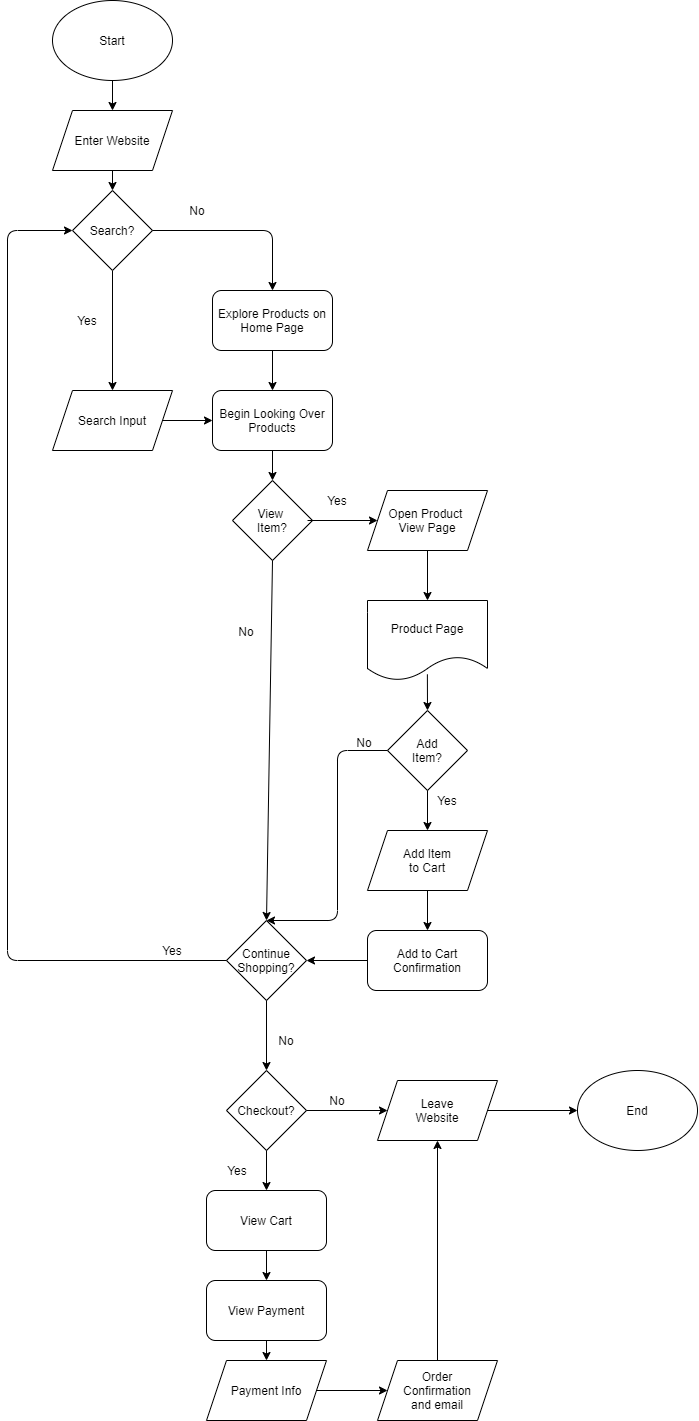

The diagram above was exported from draw.io. Its source (the exported page's mxGraphModel, read from the mxfile embedded in the PNG):
<mxGraphModel dx="973" dy="821" grid="1" gridSize="10" guides="1" tooltips="1" connect="1" arrows="1" fold="1" page="1" pageScale="1" pageWidth="850" pageHeight="1100" math="0" shadow="0">
  <root>
    <mxCell id="0" />
    <mxCell id="1" parent="0" />
    <mxCell id="2" value="Start" style="ellipse;whiteSpace=wrap;html=1;" parent="1" vertex="1">
      <mxGeometry x="285" width="120" height="80" as="geometry" />
    </mxCell>
    <mxCell id="3" value="Enter Website" style="shape=parallelogram;perimeter=parallelogramPerimeter;whiteSpace=wrap;html=1;fixedSize=1;" parent="1" vertex="1">
      <mxGeometry x="285" y="110" width="120" height="60" as="geometry" />
    </mxCell>
    <mxCell id="4" value="" style="endArrow=classic;html=1;exitX=0.5;exitY=1;exitDx=0;exitDy=0;entryX=0.5;entryY=0;entryDx=0;entryDy=0;" parent="1" source="2" target="3" edge="1">
      <mxGeometry width="50" height="50" relative="1" as="geometry">
        <mxPoint x="645" y="410" as="sourcePoint" />
        <mxPoint x="585" y="220" as="targetPoint" />
      </mxGeometry>
    </mxCell>
    <mxCell id="6" value="Search Input" style="shape=parallelogram;perimeter=parallelogramPerimeter;whiteSpace=wrap;html=1;fixedSize=1;" parent="1" vertex="1">
      <mxGeometry x="285" y="390" width="120" height="60" as="geometry" />
    </mxCell>
    <mxCell id="9" value="" style="endArrow=classic;html=1;exitX=0.5;exitY=1;exitDx=0;exitDy=0;entryX=0.5;entryY=0;entryDx=0;entryDy=0;" parent="1" source="25" target="6" edge="1">
      <mxGeometry width="50" height="50" relative="1" as="geometry">
        <mxPoint x="345" y="350" as="sourcePoint" />
        <mxPoint x="695" y="440" as="targetPoint" />
      </mxGeometry>
    </mxCell>
    <mxCell id="10" value="Explore Products on Home Page" style="rounded=1;whiteSpace=wrap;html=1;" parent="1" vertex="1">
      <mxGeometry x="445" y="290" width="120" height="60" as="geometry" />
    </mxCell>
    <mxCell id="12" value="Begin Looking Over Products" style="rounded=1;whiteSpace=wrap;html=1;" parent="1" vertex="1">
      <mxGeometry x="445" y="390" width="120" height="60" as="geometry" />
    </mxCell>
    <mxCell id="13" value="" style="endArrow=classic;html=1;exitX=0.5;exitY=1;exitDx=0;exitDy=0;entryX=0.5;entryY=0;entryDx=0;entryDy=0;" parent="1" source="10" target="12" edge="1">
      <mxGeometry width="50" height="50" relative="1" as="geometry">
        <mxPoint x="645" y="480" as="sourcePoint" />
        <mxPoint x="695" y="430" as="targetPoint" />
      </mxGeometry>
    </mxCell>
    <mxCell id="14" value="" style="endArrow=classic;html=1;exitX=1;exitY=0.5;exitDx=0;exitDy=0;entryX=0;entryY=0.5;entryDx=0;entryDy=0;" parent="1" source="6" target="12" edge="1">
      <mxGeometry width="50" height="50" relative="1" as="geometry">
        <mxPoint x="645" y="480" as="sourcePoint" />
        <mxPoint x="695" y="430" as="targetPoint" />
      </mxGeometry>
    </mxCell>
    <mxCell id="15" value="View&amp;nbsp;&lt;br&gt;Item?" style="rhombus;whiteSpace=wrap;html=1;" parent="1" vertex="1">
      <mxGeometry x="465" y="480" width="80" height="80" as="geometry" />
    </mxCell>
    <mxCell id="16" value="" style="endArrow=classic;html=1;exitX=0.5;exitY=1;exitDx=0;exitDy=0;entryX=0.5;entryY=0;entryDx=0;entryDy=0;" parent="1" source="12" target="15" edge="1">
      <mxGeometry width="50" height="50" relative="1" as="geometry">
        <mxPoint x="370" y="480" as="sourcePoint" />
        <mxPoint x="420" y="430" as="targetPoint" />
      </mxGeometry>
    </mxCell>
    <mxCell id="17" value="" style="endArrow=classic;html=1;exitX=0.938;exitY=0.5;exitDx=0;exitDy=0;exitPerimeter=0;entryX=0;entryY=0.5;entryDx=0;entryDy=0;" parent="1" source="15" target="24" edge="1">
      <mxGeometry width="50" height="50" relative="1" as="geometry">
        <mxPoint x="370" y="480" as="sourcePoint" />
        <mxPoint x="610" y="520" as="targetPoint" />
      </mxGeometry>
    </mxCell>
    <mxCell id="23" value="Yes" style="text;html=1;strokeColor=none;fillColor=none;align=center;verticalAlign=middle;whiteSpace=wrap;rounded=0;" parent="1" vertex="1">
      <mxGeometry x="550" y="490" width="40" height="20" as="geometry" />
    </mxCell>
    <mxCell id="24" value="Open Product &lt;br&gt;View Page" style="shape=parallelogram;perimeter=parallelogramPerimeter;whiteSpace=wrap;html=1;fixedSize=1;" parent="1" vertex="1">
      <mxGeometry x="600" y="490" width="120" height="60" as="geometry" />
    </mxCell>
    <mxCell id="25" value="Search?" style="rhombus;whiteSpace=wrap;html=1;" parent="1" vertex="1">
      <mxGeometry x="305" y="190" width="80" height="80" as="geometry" />
    </mxCell>
    <mxCell id="26" value="" style="endArrow=classic;html=1;exitX=0.5;exitY=1;exitDx=0;exitDy=0;entryX=0.5;entryY=0;entryDx=0;entryDy=0;" parent="1" source="3" target="25" edge="1">
      <mxGeometry width="50" height="50" relative="1" as="geometry">
        <mxPoint x="370" y="390" as="sourcePoint" />
        <mxPoint x="420" y="340" as="targetPoint" />
      </mxGeometry>
    </mxCell>
    <mxCell id="27" value="" style="endArrow=classic;html=1;exitX=1;exitY=0.5;exitDx=0;exitDy=0;entryX=0.5;entryY=0;entryDx=0;entryDy=0;" parent="1" source="25" target="10" edge="1">
      <mxGeometry width="50" height="50" relative="1" as="geometry">
        <mxPoint x="370" y="390" as="sourcePoint" />
        <mxPoint x="420" y="340" as="targetPoint" />
        <Array as="points">
          <mxPoint x="505" y="230" />
        </Array>
      </mxGeometry>
    </mxCell>
    <mxCell id="28" value="Yes" style="text;html=1;strokeColor=none;fillColor=none;align=center;verticalAlign=middle;whiteSpace=wrap;rounded=0;" parent="1" vertex="1">
      <mxGeometry x="300" y="310" width="40" height="20" as="geometry" />
    </mxCell>
    <mxCell id="29" value="No" style="text;html=1;strokeColor=none;fillColor=none;align=center;verticalAlign=middle;whiteSpace=wrap;rounded=0;" parent="1" vertex="1">
      <mxGeometry x="410" y="200" width="40" height="20" as="geometry" />
    </mxCell>
    <mxCell id="30" value="Continue&lt;br&gt;Shopping?" style="rhombus;whiteSpace=wrap;html=1;" parent="1" vertex="1">
      <mxGeometry x="459" y="920" width="80" height="80" as="geometry" />
    </mxCell>
    <mxCell id="31" value="" style="endArrow=classic;html=1;exitX=0.5;exitY=1;exitDx=0;exitDy=0;entryX=0.5;entryY=0;entryDx=0;entryDy=0;" parent="1" source="15" target="30" edge="1">
      <mxGeometry width="50" height="50" relative="1" as="geometry">
        <mxPoint x="370" y="520" as="sourcePoint" />
        <mxPoint x="420" y="470" as="targetPoint" />
      </mxGeometry>
    </mxCell>
    <mxCell id="32" value="No" style="text;html=1;strokeColor=none;fillColor=none;align=center;verticalAlign=middle;whiteSpace=wrap;rounded=0;" parent="1" vertex="1">
      <mxGeometry x="459" y="621" width="40" height="20" as="geometry" />
    </mxCell>
    <mxCell id="34" value="" style="endArrow=classic;html=1;exitX=0.5;exitY=1;exitDx=0;exitDy=0;entryX=0.5;entryY=0;entryDx=0;entryDy=0;" parent="1" source="24" target="57" edge="1">
      <mxGeometry width="50" height="50" relative="1" as="geometry">
        <mxPoint x="370" y="520" as="sourcePoint" />
        <mxPoint x="660" y="600" as="targetPoint" />
      </mxGeometry>
    </mxCell>
    <mxCell id="35" value="Add&lt;br&gt;Item?" style="rhombus;whiteSpace=wrap;html=1;" parent="1" vertex="1">
      <mxGeometry x="620" y="710" width="80" height="80" as="geometry" />
    </mxCell>
    <mxCell id="36" value="" style="endArrow=classic;html=1;exitX=0;exitY=0.5;exitDx=0;exitDy=0;entryX=0.5;entryY=0;entryDx=0;entryDy=0;" parent="1" source="35" target="30" edge="1">
      <mxGeometry width="50" height="50" relative="1" as="geometry">
        <mxPoint x="370" y="650" as="sourcePoint" />
        <mxPoint x="550" y="740" as="targetPoint" />
        <Array as="points">
          <mxPoint x="570" y="750" />
          <mxPoint x="570" y="920" />
        </Array>
      </mxGeometry>
    </mxCell>
    <mxCell id="37" value="No" style="text;html=1;strokeColor=none;fillColor=none;align=center;verticalAlign=middle;whiteSpace=wrap;rounded=0;" parent="1" vertex="1">
      <mxGeometry x="577" y="732" width="40" height="20" as="geometry" />
    </mxCell>
    <mxCell id="39" value="Add Item&lt;br&gt;to Cart" style="shape=parallelogram;perimeter=parallelogramPerimeter;whiteSpace=wrap;html=1;fixedSize=1;" vertex="1" parent="1">
      <mxGeometry x="600" y="830" width="120" height="60" as="geometry" />
    </mxCell>
    <mxCell id="40" value="" style="endArrow=classic;html=1;exitX=0.5;exitY=1;exitDx=0;exitDy=0;entryX=0.5;entryY=0;entryDx=0;entryDy=0;" edge="1" parent="1" source="35" target="39">
      <mxGeometry width="50" height="50" relative="1" as="geometry">
        <mxPoint x="510" y="650" as="sourcePoint" />
        <mxPoint x="560" y="600" as="targetPoint" />
      </mxGeometry>
    </mxCell>
    <mxCell id="41" value="Yes" style="text;html=1;strokeColor=none;fillColor=none;align=center;verticalAlign=middle;whiteSpace=wrap;rounded=0;" vertex="1" parent="1">
      <mxGeometry x="660" y="790" width="40" height="20" as="geometry" />
    </mxCell>
    <mxCell id="42" value="Add to Cart&lt;br&gt;Confirmation" style="rounded=1;whiteSpace=wrap;html=1;" vertex="1" parent="1">
      <mxGeometry x="600" y="930" width="120" height="60" as="geometry" />
    </mxCell>
    <mxCell id="43" value="" style="endArrow=classic;html=1;exitX=0.5;exitY=1;exitDx=0;exitDy=0;entryX=0.5;entryY=0;entryDx=0;entryDy=0;" edge="1" parent="1" source="39" target="42">
      <mxGeometry width="50" height="50" relative="1" as="geometry">
        <mxPoint x="510" y="780" as="sourcePoint" />
        <mxPoint x="560" y="730" as="targetPoint" />
      </mxGeometry>
    </mxCell>
    <mxCell id="44" value="" style="endArrow=classic;html=1;exitX=0;exitY=0.5;exitDx=0;exitDy=0;entryX=1;entryY=0.5;entryDx=0;entryDy=0;" edge="1" parent="1" source="42" target="30">
      <mxGeometry width="50" height="50" relative="1" as="geometry">
        <mxPoint x="510" y="780" as="sourcePoint" />
        <mxPoint x="560" y="730" as="targetPoint" />
      </mxGeometry>
    </mxCell>
    <mxCell id="45" value="" style="endArrow=classic;html=1;exitX=0;exitY=0.5;exitDx=0;exitDy=0;entryX=0;entryY=0.5;entryDx=0;entryDy=0;" edge="1" parent="1" source="30" target="25">
      <mxGeometry width="50" height="50" relative="1" as="geometry">
        <mxPoint x="510" y="930" as="sourcePoint" />
        <mxPoint x="560" y="880" as="targetPoint" />
        <Array as="points">
          <mxPoint x="240" y="960" />
          <mxPoint x="240" y="230" />
        </Array>
      </mxGeometry>
    </mxCell>
    <mxCell id="46" value="Yes" style="text;html=1;strokeColor=none;fillColor=none;align=center;verticalAlign=middle;whiteSpace=wrap;rounded=0;" vertex="1" parent="1">
      <mxGeometry x="385" y="940" width="40" height="20" as="geometry" />
    </mxCell>
    <mxCell id="48" value="Checkout?" style="rhombus;whiteSpace=wrap;html=1;" vertex="1" parent="1">
      <mxGeometry x="459" y="1070" width="80" height="80" as="geometry" />
    </mxCell>
    <mxCell id="49" value="" style="endArrow=classic;html=1;exitX=0.5;exitY=1;exitDx=0;exitDy=0;entryX=0.5;entryY=0;entryDx=0;entryDy=0;" edge="1" parent="1" source="30" target="48">
      <mxGeometry width="50" height="50" relative="1" as="geometry">
        <mxPoint x="460" y="930" as="sourcePoint" />
        <mxPoint x="510" y="880" as="targetPoint" />
      </mxGeometry>
    </mxCell>
    <mxCell id="50" value="No" style="text;html=1;strokeColor=none;fillColor=none;align=center;verticalAlign=middle;whiteSpace=wrap;rounded=0;" vertex="1" parent="1">
      <mxGeometry x="499" y="1030" width="40" height="20" as="geometry" />
    </mxCell>
    <mxCell id="52" value="Leave&lt;br&gt;Website" style="shape=parallelogram;perimeter=parallelogramPerimeter;whiteSpace=wrap;html=1;fixedSize=1;" vertex="1" parent="1">
      <mxGeometry x="610" y="1080" width="120" height="60" as="geometry" />
    </mxCell>
    <mxCell id="53" value="" style="endArrow=classic;html=1;exitX=1;exitY=0.5;exitDx=0;exitDy=0;entryX=0;entryY=0.5;entryDx=0;entryDy=0;" edge="1" parent="1" source="48" target="52">
      <mxGeometry width="50" height="50" relative="1" as="geometry">
        <mxPoint x="460" y="920" as="sourcePoint" />
        <mxPoint x="510" y="870" as="targetPoint" />
      </mxGeometry>
    </mxCell>
    <mxCell id="54" value="No" style="text;html=1;strokeColor=none;fillColor=none;align=center;verticalAlign=middle;whiteSpace=wrap;rounded=0;" vertex="1" parent="1">
      <mxGeometry x="550" y="1090" width="40" height="20" as="geometry" />
    </mxCell>
    <mxCell id="55" value="End" style="ellipse;whiteSpace=wrap;html=1;" vertex="1" parent="1">
      <mxGeometry x="810" y="1070" width="120" height="80" as="geometry" />
    </mxCell>
    <mxCell id="56" value="" style="endArrow=classic;html=1;exitX=1;exitY=0.5;exitDx=0;exitDy=0;entryX=0;entryY=0.5;entryDx=0;entryDy=0;" edge="1" parent="1" source="52" target="55">
      <mxGeometry width="50" height="50" relative="1" as="geometry">
        <mxPoint x="460" y="920" as="sourcePoint" />
        <mxPoint x="510" y="870" as="targetPoint" />
      </mxGeometry>
    </mxCell>
    <mxCell id="57" value="Product Page" style="shape=document;whiteSpace=wrap;html=1;boundedLbl=1;" vertex="1" parent="1">
      <mxGeometry x="600" y="600" width="120" height="80" as="geometry" />
    </mxCell>
    <mxCell id="60" value="" style="endArrow=classic;html=1;exitX=0.499;exitY=0.923;exitDx=0;exitDy=0;exitPerimeter=0;entryX=0.5;entryY=0;entryDx=0;entryDy=0;" edge="1" parent="1" source="57" target="35">
      <mxGeometry width="50" height="50" relative="1" as="geometry">
        <mxPoint x="460" y="780" as="sourcePoint" />
        <mxPoint x="510" y="730" as="targetPoint" />
      </mxGeometry>
    </mxCell>
    <mxCell id="62" value="" style="endArrow=classic;html=1;exitX=0.5;exitY=1;exitDx=0;exitDy=0;entryX=0.5;entryY=0;entryDx=0;entryDy=0;" edge="1" parent="1" source="48" target="65">
      <mxGeometry width="50" height="50" relative="1" as="geometry">
        <mxPoint x="460" y="1060" as="sourcePoint" />
        <mxPoint x="499.0000000000002" y="1189.9999999999998" as="targetPoint" />
      </mxGeometry>
    </mxCell>
    <mxCell id="63" value="Yes" style="text;html=1;strokeColor=none;fillColor=none;align=center;verticalAlign=middle;whiteSpace=wrap;rounded=0;" vertex="1" parent="1">
      <mxGeometry x="450" y="1160" width="40" height="20" as="geometry" />
    </mxCell>
    <mxCell id="64" value="View Payment" style="rounded=1;whiteSpace=wrap;html=1;" vertex="1" parent="1">
      <mxGeometry x="439" y="1280" width="120" height="60" as="geometry" />
    </mxCell>
    <mxCell id="65" value="View Cart" style="rounded=1;whiteSpace=wrap;html=1;" vertex="1" parent="1">
      <mxGeometry x="439" y="1190" width="120" height="60" as="geometry" />
    </mxCell>
    <mxCell id="66" value="" style="endArrow=classic;html=1;exitX=0.5;exitY=1;exitDx=0;exitDy=0;entryX=0.5;entryY=0;entryDx=0;entryDy=0;" edge="1" parent="1" source="65" target="64">
      <mxGeometry width="50" height="50" relative="1" as="geometry">
        <mxPoint x="460" y="1200" as="sourcePoint" />
        <mxPoint x="510" y="1150" as="targetPoint" />
      </mxGeometry>
    </mxCell>
    <mxCell id="67" value="Payment Info" style="shape=parallelogram;perimeter=parallelogramPerimeter;whiteSpace=wrap;html=1;fixedSize=1;" vertex="1" parent="1">
      <mxGeometry x="439" y="1360" width="120" height="60" as="geometry" />
    </mxCell>
    <mxCell id="68" value="" style="endArrow=classic;html=1;exitX=0.5;exitY=1;exitDx=0;exitDy=0;entryX=0.5;entryY=0;entryDx=0;entryDy=0;" edge="1" parent="1" source="64" target="67">
      <mxGeometry width="50" height="50" relative="1" as="geometry">
        <mxPoint x="460" y="1350" as="sourcePoint" />
        <mxPoint x="510" y="1300" as="targetPoint" />
      </mxGeometry>
    </mxCell>
    <mxCell id="69" value="Order&lt;br&gt;Confirmation&lt;br&gt;and email" style="shape=parallelogram;perimeter=parallelogramPerimeter;whiteSpace=wrap;html=1;fixedSize=1;" vertex="1" parent="1">
      <mxGeometry x="610" y="1360" width="120" height="60" as="geometry" />
    </mxCell>
    <mxCell id="70" value="" style="endArrow=classic;html=1;exitX=1;exitY=0.5;exitDx=0;exitDy=0;entryX=0;entryY=0.5;entryDx=0;entryDy=0;" edge="1" parent="1" source="67" target="69">
      <mxGeometry width="50" height="50" relative="1" as="geometry">
        <mxPoint x="460" y="1330" as="sourcePoint" />
        <mxPoint x="510" y="1280" as="targetPoint" />
      </mxGeometry>
    </mxCell>
    <mxCell id="71" value="" style="endArrow=classic;html=1;exitX=0.5;exitY=0;exitDx=0;exitDy=0;entryX=0.5;entryY=1;entryDx=0;entryDy=0;" edge="1" parent="1" source="69" target="52">
      <mxGeometry width="50" height="50" relative="1" as="geometry">
        <mxPoint x="460" y="1330" as="sourcePoint" />
        <mxPoint x="510" y="1280" as="targetPoint" />
      </mxGeometry>
    </mxCell>
  </root>
</mxGraphModel>